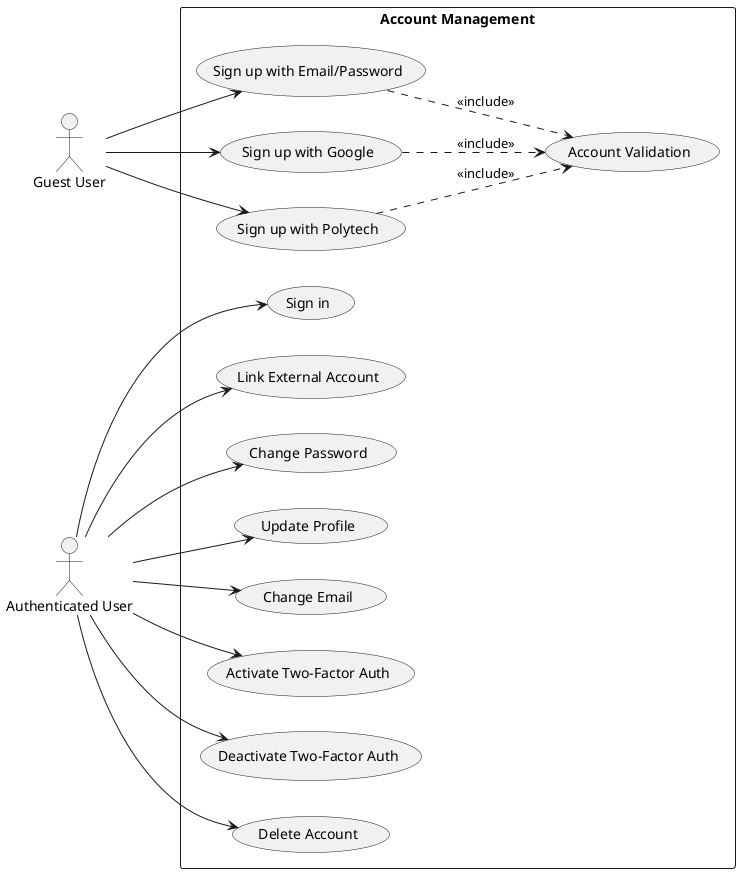

The diagram above was rendered by PlantUML. Its source (embedded in the PNG):
@startuml
left to right direction
actor "Guest User" as Guest
actor "Authenticated User" as User

rectangle "Account Management" {
  usecase "Sign up with Email/Password" as UC1
  usecase "Sign up with Google" as UC2
  usecase "Sign up with Polytech" as UC3
  usecase "Account Validation" as UC4
  usecase "Sign in" as UC5
  usecase "Link External Account" as UC6
  usecase "Change Password" as UC7
  usecase "Update Profile" as UC8
  usecase "Change Email" as UC9
  usecase "Activate Two-Factor Auth" as UC10
  usecase "Deactivate Two-Factor Auth" as UC11
  usecase "Delete Account" as UC12
}

Guest --> UC1
Guest --> UC2
Guest --> UC3
UC1 ..> UC4 : <<include>>
UC2 ..> UC4 : <<include>>
UC3 ..> UC4 : <<include>>
User --> UC5
User --> UC6
User --> UC7
User --> UC8
User --> UC9
User --> UC10
User --> UC11
User --> UC12
@enduml